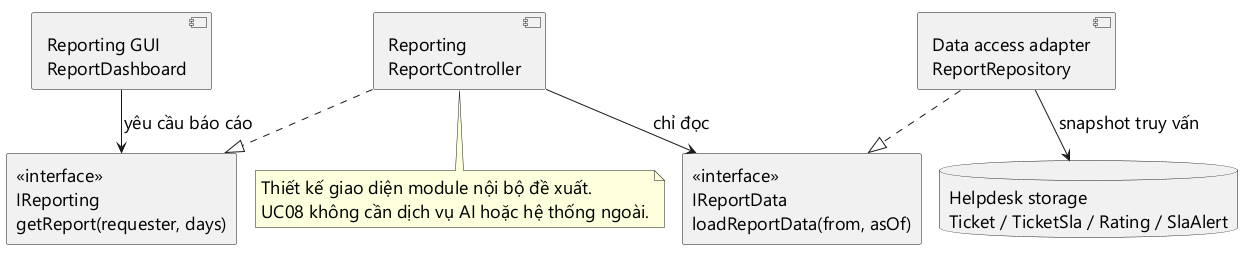

The diagram above was rendered by PlantUML. Its source (embedded in the PNG):
@startuml
allowmixing
!pragma layout smetana
skinparam defaultFontName Segoe UI
skinparam defaultFontSize 18
skinparam shadowing false
component "Reporting GUI\nReportDashboard" as UI
rectangle "<<interface>>\nIReporting\ngetReport(requester, days)" as API
component "Reporting\nReportController" as RC
rectangle "<<interface>>\nIReportData\nloadReportData(from, asOf)" as Port
component "Data access adapter\nReportRepository" as Repo
database "Helpdesk storage\nTicket / TicketSla / Rating / SlaAlert" as DB
UI --> API : yêu cầu báo cáo
RC ..|> API
RC --> Port : chỉ đọc
Repo ..|> Port
Repo --> DB : snapshot truy vấn
note bottom of RC
  Thiết kế giao diện module nội bộ đề xuất.
  UC08 không cần dịch vụ AI hoặc hệ thống ngoài.
end note
@enduml